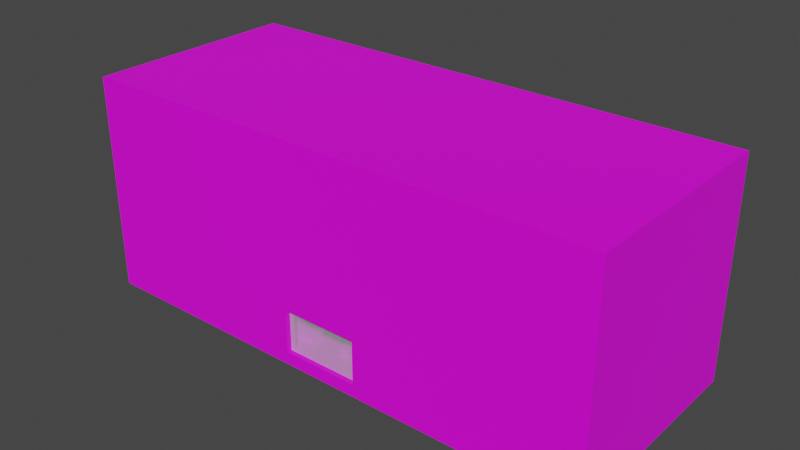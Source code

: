 # Source: RockstarHQ.blend  (saved by Blender 3.6.13; exported with 4.5.12 LTS)
import bpy
from mathutils import Matrix  # noqa: F401  (used for matrix-valued properties, if any)

bpy.ops.wm.read_factory_settings(use_empty=True)
scene = bpy.context.scene
scene.name = 'Scene'

# ---- collections
col_collection = bpy.data.collections.new('Collection'); scene.collection.children.link(col_collection)

# ---- images (referenced by path relative to the original .blend; pixels are not part of the script)
import os
ASSET_DIR = os.environ.get("B2B_ASSET_DIR", "")  # directory of the original .blend (textures are referenced by path, not embedded)
HERE = os.path.dirname(os.path.abspath(__file__))  # packed textures are extracted next to this script under _unpacked/

def load_image(name, relpath, width, height, colorspace="sRGB"):
    """Load a texture the original file referenced (path relative to the .blend, or extracted next to this script)."""
    p = next((c for c in (os.path.join(HERE, relpath), os.path.join(ASSET_DIR, relpath)) if relpath and os.path.exists(c)), "")
    if p:
        img = bpy.data.images.load(p, check_existing=True)
        img.name = name
    else:  # same state as the original file: an image datablock whose file is absent (Cycles renders it pink)
        img = bpy.data.images.new(name, width, height)
        img.source = "FILE"
        img.filepath = "//" + (relpath or name)
    img.colorspace_settings.name = colorspace
    return img
img_drywall_png = load_image('Drywall.png', 'Drywall.png', 1024, 1024, 'sRGB')
img_realrockstar_png = load_image('RealRockstar.png', 'RealRockstar.png', 1024, 1024, 'sRGB')
img_carpet_jpg = load_image('Carpet.jpg', 'Carpet.jpg', 1024, 1024, 'sRGB')
img_bricks_jpg = load_image('Bricks.jpg', 'Bricks.jpg', 1024, 1024, 'sRGB')
img_finnished_wood_jpg = load_image('Finnished Wood.jpg', 'Finnished Wood.jpg', 1024, 1024, 'sRGB')

# ---- materials (node trees are filled in below, after node groups)
mat_drywall = bpy.data.materials.new('Drywall')
mat_drywall.alpha_threshold = 0.0
mat_drywall.use_transparent_shadow = False
mat_drywall.roughness = 0.5
mat_drywall.line_color = (0.0, 0.0, 0.0, 1.0)
mat_glass = bpy.data.materials.new('Glass')
mat_glass.surface_render_method = 'BLENDED'
mat_glass.blend_method = 'BLEND'
mat_branding = bpy.data.materials.new('Branding')
mat_branding.use_transparent_shadow = False
mat_carpet = bpy.data.materials.new('Carpet')
mat_carpet.use_transparent_shadow = False
mat_bricks = bpy.data.materials.new('Bricks')
mat_bricks.use_transparent_shadow = False
mat_finnished_wood = bpy.data.materials.new('Finnished Wood')
mat_finnished_wood.use_transparent_shadow = False
mat_black = bpy.data.materials.new('Black')
mat_black.use_transparent_shadow = False

# ---- material node trees
mat_drywall.use_nodes = True; mat_drywall.node_tree.nodes.clear()
_N = mat_drywall.node_tree.nodes; _L = mat_drywall.node_tree.links
n0 = _N.new('ShaderNodeOutputMaterial'); n0.name = 'Material Output'; n0.location = (300, 300)
n1 = _N.new('ShaderNodeBsdfPrincipled'); n1.name = 'Principled BSDF'; n1.location = (10, 300)
n1.distribution = 'GGX'
n1.subsurface_method = 'RANDOM_WALK_SKIN'
n1.inputs[3].default_value = 1.45
n1.inputs[27].default_value = (0.0, 0.0, 0.0, 1.0)
n1.inputs[28].default_value = 1.0
n2 = _N.new('ShaderNodeTexImage'); n2.name = 'Image Texture'; n2.location = (-280, 275)
n2.image = img_drywall_png
_L.new(n1.outputs[0], n0.inputs[0])
_L.new(n2.outputs[0], n1.inputs[0])
n0.is_active_output = True
mat_glass.use_nodes = True; mat_glass.node_tree.nodes.clear()
_N = mat_glass.node_tree.nodes; _L = mat_glass.node_tree.links
n0 = _N.new('ShaderNodeBsdfPrincipled'); n0.name = 'Principled BSDF'; n0.location = (10, 300)
n0.distribution = 'GGX'
n0.subsurface_method = 'RANDOM_WALK_SKIN'
n0.inputs[3].default_value = 1.45
n0.inputs[4].default_value = 0.3869
n0.inputs[27].default_value = (0.0, 0.0, 0.0, 1.0)
n0.inputs[28].default_value = 1.0
n1 = _N.new('ShaderNodeOutputMaterial'); n1.name = 'Material Output'; n1.location = (300, 300)
n1.target = 'CYCLES'
n2 = _N.new('ShaderNodeOutputMaterial'); n2.name = 'Material Output.001'; n2.location = (0, 0)
n2.target = 'EEVEE'
n3 = _N.new('ShaderNodeMixShader'); n3.name = 'Mix Shader'; n3.location = (0, 0)
n3.label = 'Disable Shadow'
n3.hide = True
n4 = _N.new('ShaderNodeLightPath'); n4.name = 'Light Path'; n4.location = (0, 0)
n4.hide = True
n5 = _N.new('ShaderNodeBsdfTransparent'); n5.name = 'Transparent BSDF'; n5.location = (0, 0)
n5.hide = True
_L.new(n0.outputs[0], n1.inputs[0])
_L.new(n0.outputs[0], n3.inputs[1])
_L.new(n3.outputs[0], n2.inputs[0])
_L.new(n4.outputs[1], n3.inputs[0])
_L.new(n5.outputs[0], n3.inputs[2])
n1.is_active_output = True
mat_branding.use_nodes = True; mat_branding.node_tree.nodes.clear()
_N = mat_branding.node_tree.nodes; _L = mat_branding.node_tree.links
n0 = _N.new('ShaderNodeBsdfPrincipled'); n0.name = 'Principled BSDF'; n0.location = (10, 300)
n0.distribution = 'GGX'
n0.subsurface_method = 'RANDOM_WALK_SKIN'
n0.inputs[3].default_value = 1.45
n0.inputs[27].default_value = (0.0, 0.0, 0.0, 1.0)
n0.inputs[28].default_value = 1.0
n1 = _N.new('ShaderNodeOutputMaterial'); n1.name = 'Material Output'; n1.location = (300, 300)
n2 = _N.new('ShaderNodeTexImage'); n2.name = 'Image Texture'; n2.location = (-280, 275)
n2.image = img_realrockstar_png
_L.new(n0.outputs[0], n1.inputs[0])
_L.new(n2.outputs[0], n0.inputs[0])
n1.is_active_output = True
mat_carpet.use_nodes = True; mat_carpet.node_tree.nodes.clear()
_N = mat_carpet.node_tree.nodes; _L = mat_carpet.node_tree.links
n0 = _N.new('ShaderNodeBsdfPrincipled'); n0.name = 'Principled BSDF'; n0.location = (10, 300)
n0.distribution = 'GGX'
n0.subsurface_method = 'RANDOM_WALK_SKIN'
n0.inputs[3].default_value = 1.45
n0.inputs[27].default_value = (0.0, 0.0, 0.0, 1.0)
n0.inputs[28].default_value = 1.0
n1 = _N.new('ShaderNodeOutputMaterial'); n1.name = 'Material Output'; n1.location = (300, 300)
n2 = _N.new('ShaderNodeTexImage'); n2.name = 'Image Texture'; n2.location = (-280, 275)
n2.image = img_carpet_jpg
_L.new(n0.outputs[0], n1.inputs[0])
_L.new(n2.outputs[0], n0.inputs[0])
n1.is_active_output = True
mat_bricks.use_nodes = True; mat_bricks.node_tree.nodes.clear()
_N = mat_bricks.node_tree.nodes; _L = mat_bricks.node_tree.links
n0 = _N.new('ShaderNodeBsdfPrincipled'); n0.name = 'Principled BSDF'; n0.location = (10, 300)
n0.distribution = 'GGX'
n0.subsurface_method = 'RANDOM_WALK_SKIN'
n0.inputs[3].default_value = 1.45
n0.inputs[27].default_value = (0.0, 0.0, 0.0, 1.0)
n0.inputs[28].default_value = 1.0
n1 = _N.new('ShaderNodeOutputMaterial'); n1.name = 'Material Output'; n1.location = (300, 300)
n2 = _N.new('ShaderNodeTexImage'); n2.name = 'Image Texture'; n2.location = (-280, 275)
n2.image = img_bricks_jpg
_L.new(n0.outputs[0], n1.inputs[0])
_L.new(n2.outputs[0], n0.inputs[0])
n1.is_active_output = True
mat_finnished_wood.use_nodes = True; mat_finnished_wood.node_tree.nodes.clear()
_N = mat_finnished_wood.node_tree.nodes; _L = mat_finnished_wood.node_tree.links
n0 = _N.new('ShaderNodeBsdfPrincipled'); n0.name = 'Principled BSDF'; n0.location = (10, 300)
n0.distribution = 'GGX'
n0.subsurface_method = 'RANDOM_WALK_SKIN'
n0.inputs[3].default_value = 1.45
n0.inputs[27].default_value = (0.0, 0.0, 0.0, 1.0)
n0.inputs[28].default_value = 1.0
n1 = _N.new('ShaderNodeOutputMaterial'); n1.name = 'Material Output'; n1.location = (300, 300)
n2 = _N.new('ShaderNodeTexImage'); n2.name = 'Image Texture'; n2.location = (-280, 275)
n2.image = img_finnished_wood_jpg
_L.new(n0.outputs[0], n1.inputs[0])
_L.new(n2.outputs[0], n0.inputs[0])
n1.is_active_output = True
mat_black.use_nodes = True; mat_black.node_tree.nodes.clear()
_N = mat_black.node_tree.nodes; _L = mat_black.node_tree.links
n0 = _N.new('ShaderNodeBsdfPrincipled'); n0.name = 'Principled BSDF'; n0.location = (10, 300)
n0.distribution = 'GGX'
n0.subsurface_method = 'RANDOM_WALK_SKIN'
n0.inputs[0].default_value = (0.0, 0.0, 0.0, 1.0)
n0.inputs[3].default_value = 1.45
n0.inputs[27].default_value = (0.0, 0.0, 0.0, 1.0)
n0.inputs[28].default_value = 1.0
n1 = _N.new('ShaderNodeOutputMaterial'); n1.name = 'Material Output'; n1.location = (300, 300)
_L.new(n0.outputs[0], n1.inputs[0])
n1.is_active_output = True

# ---- world
world_world = bpy.data.worlds.new('World'); scene.world = world_world
world_world.use_nodes = True; world_world.node_tree.nodes.clear()
_N = world_world.node_tree.nodes; _L = world_world.node_tree.links
n0 = _N.new('ShaderNodeOutputWorld'); n0.name = 'World Output'; n0.location = (300, 300)
n1 = _N.new('ShaderNodeBackground'); n1.name = 'Background'; n1.location = (10, 300)
n1.inputs[0].default_value = (0.05088, 0.05088, 0.05088, 1.0)
_L.new(n1.outputs[0], n0.inputs[0])
n0.is_active_output = True
world_world.color = (0.05088, 0.05088, 0.05088)
world_world.use_sun_shadow = False
world_world.sun_shadow_jitter_overblur = 0.0

# ---- meshes
me_cube = bpy.data.meshes.new('Cube')
me_cube.from_pydata([(1.0, 1.0, 1.0), (-0.1693, -0.9107, -0.9138), (1.0, 1.0, -1.0), (-0.1693, -0.9107, 0.01556), (1.0, -1.0, 1.0), (-0.0178, -0.6123, -0.9298), (1.0, -1.0, -1.0), (-0.1984, 0.0507, 0.03154), (-1.0, 1.0, 1.0), (0.1693, -0.9107, -0.9138), (-1.0, 1.0, -1.0), (0.1693, -0.9107, 0.01556), (-1.0, -1.0, 1.0), (0.0178, -0.6123, -0.9298), (-1.0, -1.0, -1.0), (0.1984, 0.0507, 0.03154), (-0.0178, -0.7045, -0.9298), (0.0178, -0.7045, -0.9298), (0.1984, -0.9107, 0.03154), (-0.1984, -0.9107, 0.03154), (-0.1463, -1.0, -0.8854), (-0.1463, -1.0, -0.4838), (0.1463, -1.0, -0.4838), (0.1463, -1.0, -0.8854), (-0.1463, -0.9107, -0.8854), (-0.1463, -0.9107, -0.4838), (0.1463, -0.9107, -0.8854), (0.1463, -0.9107, -0.4838), (-0.1463, -1.0, -0.6846), (0.0, -1.0, -0.4838), (-0.1463, -0.9107, -0.6846), (0.1463, -0.9107, -0.6846), (0.1463, -1.0, -0.6846), (-0.1463, -0.9553, -0.4838), (0.1463, -0.9553, -0.8854), (0.0, -0.9107, -0.4838), (-0.1463, -0.9553, -0.8854), (0.0, -0.9107, -0.8854), (0.0, -1.0, -0.8854), (0.1463, -0.9553, -0.4838), (0.0, -0.9553, -0.4838), (0.0, -0.9553, -0.8854), (0.1463, -0.9553, -0.6846), (-0.1463, -0.9553, -0.6846), (-0.1984, 0.0507, -0.9298), (0.1984, 0.0507, -0.9298), (-0.1984, -0.9107, -0.9298), (0.1984, -0.9107, -0.9298), (-0.0178, -0.6123, -0.8482), (0.0178, -0.6123, -0.8482), (-0.0178, -0.7045, -0.8482), (0.0178, -0.7045, -0.8482)], [], [(0, 8, 12, 4), (6, 4, 12, 14, 20, 28, 21, 29, 22, 32, 23), (20, 14, 6, 23, 38), (14, 12, 8, 10), (10, 2, 6, 14), (2, 0, 4, 6), (10, 8, 0, 2), (46, 44, 7, 19), (44, 45, 15, 7), (45, 47, 18, 15), (24, 1, 3, 11, 9, 26, 31, 27, 35, 25, 30), (9, 1, 24, 37, 26), (17, 13, 49, 51), (15, 18, 19, 7), (1, 9, 47, 46), (9, 11, 18, 47), (11, 3, 19, 18), (3, 1, 46, 19), (43, 36, 24, 30), (42, 32, 22, 39), (41, 38, 23, 34), (40, 33, 25, 35), (39, 40, 35, 27), (22, 29, 40, 39), (29, 21, 33, 40), (37, 41, 34, 26), (24, 36, 41, 37), (36, 20, 38, 41), (31, 42, 39, 27), (26, 34, 42, 31), (34, 23, 32, 42), (33, 43, 30, 25), (21, 28, 43, 33), (28, 20, 36, 43), (5, 13, 45, 44), (16, 5, 44, 46), (13, 17, 47, 45), (17, 16, 46, 47), (48, 50, 51, 49), (13, 5, 48, 49), (16, 17, 51, 50), (5, 16, 50, 48)])
me_cube.polygons.foreach_set('material_index', [4, 4, 4, 4, 4, 4, 4, 0, 0, 0, 0, 0, 0, 0, 0, 0, 0, 0, 0, 4, 4, 0, 0, 4, 4, 0, 0, 4, 0, 0, 4, 0, 4, 4, 3, 3, 3, 3, 0, 0, 0, 0])
_uv = me_cube.uv_layers.new(name='UVMap')
_uv.uv.foreach_set('vector', [1.99, 2.912, -2.02, 2.912, -2.02, -1.098, 1.99, -1.098, 1.99, -1.271, 1.99, 2.739, -2.02, 2.739, -2.02, -1.271, -0.308, -1.041, -0.308, -0.6387, -0.308, -0.2361, -0.01469, -0.2361, 0.2786, -0.2361, 0.2786, -0.6387, 0.2786, -1.041, -0.308, -1.041, -2.02, -1.271, 1.99, -1.271, 0.2786, -1.041, -0.01469, -1.041, -0.6482, -1.271, -0.6482, 2.739, 3.362, 2.739, 3.362, -1.271, -2.02, 2.912, 1.99, 2.912, 1.99, -1.098, -2.02, -1.098, 3.362, -1.271, 3.362, 2.739, -0.6482, 2.739, -0.6482, -1.271, -2.02, -1.271, -2.02, 2.739, 1.99, 2.739, 1.99, -1.271, -0.4691, -1.13, 1.458, -1.13, 1.458, 0.7971, -0.4691, 0.7971, -0.4124, -1.13, 0.383, -1.13, 0.383, 0.7971, -0.4124, 0.7971, 1.458, -1.13, -0.4691, -1.13, -0.4691, 0.7971, 1.458, 0.7971, -0.308, -1.041, -0.3542, -1.098, -0.3542, 0.7651, 0.3248, 0.7651, 0.3248, -1.098, 0.2786, -1.041, 0.2786, -0.6387, 0.2786, -0.2361, -0.01469, -0.2361, -0.308, -0.2361, -0.308, -0.6387, 0.3248, -1.098, -0.3542, -1.098, -0.308, -1.041, -0.01469, -1.041, 0.2786, -1.041, -0.05571, -1.13, 0.1291, -1.13, 0.1291, -0.9666, -0.05571, -0.9666, 0.383, 1.009, 0.383, -0.9189, -0.4124, -0.9189, -0.4124, 1.009, -0.3542, -1.098, 0.3248, -1.098, 0.383, -1.13, -0.4124, -1.13, 0.3248, -1.098, 0.3248, 0.7651, 0.383, 0.7971, 0.383, -1.13, 0.3248, 0.7651, -0.3542, 0.7651, -0.4124, 0.7971, 0.383, 0.7971, -0.3542, 0.7651, -0.3542, -1.098, -0.4124, -1.13, -0.4124, 0.7971, -0.5587, -0.6387, -0.5587, -1.041, -0.4691, -1.041, -0.4691, -0.6387, -0.5587, -0.6387, -0.6482, -0.6387, -0.6482, -0.2361, -0.5587, -0.2361, -0.01469, -1.008, -0.01469, -1.098, 0.2786, -1.098, 0.2786, -1.008, -0.01469, -1.008, -0.308, -1.008, -0.308, -0.9189, -0.01469, -0.9189, 0.2786, -1.008, -0.01469, -1.008, -0.01469, -0.9189, 0.2786, -0.9189, 0.2786, -1.098, -0.01469, -1.098, -0.01469, -1.008, 0.2786, -1.008, -0.01469, -1.098, -0.308, -1.098, -0.308, -1.008, -0.01469, -1.008, -0.01469, -0.9189, -0.01469, -1.008, 0.2786, -1.008, 0.2786, -0.9189, -0.308, -0.9189, -0.308, -1.008, -0.01469, -1.008, -0.01469, -0.9189, -0.308, -1.008, -0.308, -1.098, -0.01469, -1.098, -0.01469, -1.008, -0.4691, -0.6387, -0.5587, -0.6387, -0.5587, -0.2361, -0.4691, -0.2361, -0.4691, -1.041, -0.5587, -1.041, -0.5587, -0.6387, -0.4691, -0.6387, -0.5587, -1.041, -0.6482, -1.041, -0.6482, -0.6387, -0.5587, -0.6387, -0.5587, -0.2361, -0.5587, -0.6387, -0.4691, -0.6387, -0.4691, -0.2361, -0.6482, -0.2361, -0.6482, -0.6387, -0.5587, -0.6387, -0.5587, -0.2361, -0.6482, -0.6387, -0.6482, -1.041, -0.5587, -1.041, -0.5587, -0.6387, -0.05038, -0.3206, 0.021, -0.3206, 0.383, 1.009, -0.4124, 1.009, -0.05038, -0.5055, -0.05038, -0.3206, -0.4124, 1.009, -0.4124, -0.9189, 0.021, -0.3206, 0.021, -0.5055, 0.383, -0.9189, 0.383, 1.009, 0.021, -0.5055, -0.05038, -0.5055, -0.4124, -0.9189, 0.383, -0.9189, -0.05038, -0.3206, -0.05038, -0.5055, 0.021, -0.5055, 0.021, -0.3206, 0.021, -1.13, -0.05038, -1.13, -0.05038, -0.9666, 0.021, -0.9666, -0.05038, -1.13, 0.021, -1.13, 0.021, -0.9666, -0.05038, -0.9666, 0.1291, -1.13, -0.05571, -1.13, -0.05571, -0.9666, 0.1291, -0.9666])
me_cube.materials.append(mat_drywall)
me_cube.materials.append(mat_glass)
me_cube.materials.append(mat_branding)
me_cube.materials.append(mat_carpet)
me_cube.materials.append(mat_bricks)
me_cube.use_mirror_vertex_groups = False
me_cube.update()
me_plane = bpy.data.meshes.new('Plane')
me_plane.from_pydata([(-1.0, -1.0, 0.0), (1.0, -1.0, 0.0), (-1.0, 1.0, 0.0), (1.0, 1.0, 0.0)], [], [(0, 1, 3, 2)])
_uv = me_plane.uv_layers.new(name='UVMap')
_uv.uv.foreach_set('vector', [0.0, 0.0, 1.0, 0.0, 1.0, 1.0, 0.0, 1.0])
me_plane.materials.append(mat_branding)
me_plane.update()
me_cube_004 = bpy.data.meshes.new('Cube.004')
me_cube_004.from_pydata([(-1.0, -6.047, -1.0), (-1.0, -6.047, 1.0), (-1.0, 1.0, -1.0), (-1.0, 1.0, 1.0), (1.0, -6.047, -1.0), (1.0, -6.047, 1.0), (1.0, 1.0, -1.0), (1.0, 1.0, 1.0), (-1.0, -3.632, 0.2206), (-1.0, -4.028, -0.3716), (-1.0, -2.342, 0.7552), (-1.0, -1.643, 0.6162), (-1.0, -3.04, 0.6162), (-1.0, -4.153, -1.0), (-1.0, -0.6554, -0.3716), (-1.0, -0.5304, -1.0), (-1.0, -1.051, 0.2206), (1.0, -2.342, 0.7552), (1.0, -3.04, 0.6162), (1.0, -1.051, 0.2206), (1.0, -0.6554, -0.3716), (1.0, -1.643, 0.6162), (1.0, -4.028, -0.3716), (1.0, -4.153, -1.0), (1.0, -0.5304, -1.0), (1.0, -3.632, 0.2206)], [], [(0, 1, 3, 2, 15, 14, 16, 11, 10, 12, 8, 9, 13), (2, 3, 7, 6), (24, 6, 7, 5, 4, 23, 22, 25, 18, 17, 21, 19, 20), (4, 5, 1, 0), (4, 0, 13, 23), (15, 2, 6, 24), (7, 3, 1, 5), (13, 9, 22, 23), (8, 25, 22, 9), (25, 8, 12, 18), (10, 17, 18, 12), (11, 21, 17, 10), (16, 19, 21, 11), (16, 14, 20, 19), (24, 20, 14, 15)])
me_cube_004.polygons.foreach_set('material_index', [0, 0, 0, 0, 0, 0, 0, 24264, 24264, 24264, 24264, 24264, 24264, 24264, 24264])
_uv = me_cube_004.uv_layers.new(name='UVMap')
_uv.uv.foreach_set('vector', [-0.01787, 0.3615, -0.01787, 0.6453, 0.9821, 0.6453, 0.9821, 0.3615, 0.765, 0.3615, 0.7472, 0.4507, 0.6911, 0.5347, 0.6071, 0.5909, 0.5079, 0.6106, 0.4088, 0.5909, 0.3248, 0.5347, 0.2687, 0.4507, 0.2509, 0.3615, 0.3581, 0.3615, 0.3581, 0.6453, 0.6419, 0.6453, 0.6419, 0.3615, 0.765, 0.3615, 0.9821, 0.3615, 0.9821, 0.6453, -0.01787, 0.6453, -0.01787, 0.3615, 0.2509, 0.3615, 0.2687, 0.4507, 0.3248, 0.5347, 0.4088, 0.5909, 0.5079, 0.6106, 0.6071, 0.5909, 0.6911, 0.5347, 0.7472, 0.4507, 0.6419, 0.3615, 0.6419, 0.6453, 0.3581, 0.6453, 0.3581, 0.3615, 0.6419, -0.01787, 0.3581, -0.01787, 0.3581, 0.2509, 0.6419, 0.2509, 0.3581, 0.765, 0.3581, 0.9821, 0.6419, 0.9821, 0.6419, 0.765, 0.6419, 0.9821, 0.3581, 0.9821, 0.3581, -0.01787, 0.6419, -0.01787, 0.3581, 0.3615, 0.3581, 0.4507, 0.6419, 0.4507, 0.6419, 0.3615, 0.3581, 0.5347, 0.6419, 0.5347, 0.6419, 0.4507, 0.3581, 0.4507, 0.6419, 0.3248, 0.3581, 0.3248, 0.3581, 0.4088, 0.6419, 0.4088, 0.3581, 0.5079, 0.6419, 0.5079, 0.6419, 0.4088, 0.3581, 0.4088, 0.3581, 0.6071, 0.6419, 0.6071, 0.6419, 0.5079, 0.3581, 0.5079, 0.3581, 0.6911, 0.6419, 0.6911, 0.6419, 0.6071, 0.3581, 0.6071, 0.3581, 0.5347, 0.3581, 0.4507, 0.6419, 0.4507, 0.6419, 0.5347, 0.6419, 0.3615, 0.6419, 0.4507, 0.3581, 0.4507, 0.3581, 0.3615])
me_cube_004.materials.append(mat_finnished_wood)
me_cube_004.update()
me_cube_005 = bpy.data.meshes.new('Cube.005')
me_cube_005.from_pydata([(-0.04948, -0.6697, -0.3537), (-0.04948, -0.6697, 0.3537), (-0.04948, 0.6697, -0.3537), (-0.04948, 0.6697, 0.3537), (0.04948, -0.6312, -0.3151), (0.04948, -0.6312, 0.3151), (0.04948, 0.6312, -0.3151), (0.04948, 0.6312, 0.3151), (-0.04948, 0.0, -0.3537), (-0.04948, 0.0, 0.3537), (0.04948, 0.0, -0.3151), (0.04948, 0.0, 0.3151), (-0.04948, -0.09953, -0.3537), (0.04948, -0.09953, 0.3151), (-0.04948, -0.09953, 0.3537), (0.04948, -0.09953, -0.3151), (-0.04948, 0.1281, 0.3537), (0.04948, 0.1281, -0.3151), (-0.04948, 0.1281, -0.3537), (0.04948, 0.1281, 0.3151), (-0.04948, 0.1281, -0.4973), (-0.04948, 0.0, -0.4973), (0.04948, -0.09953, -0.4973), (0.04948, 0.0, -0.4973), (-0.04948, -0.09953, -0.4973), (0.04948, 0.1281, -0.4973), (-0.1029, 0.2561, -0.5344), (-0.1029, -0.01029, -0.5344), (0.1029, -0.2172, -0.5344), (0.1029, -0.01029, -0.5344), (-0.1029, -0.2172, -0.5344), (0.1029, 0.2561, -0.5344), (-0.1029, 0.2561, -0.5474), (-0.1029, -0.01029, -0.5474), (0.1029, -0.2172, -0.5474), (0.1029, -0.01029, -0.5474), (-0.1029, -0.2172, -0.5474), (0.1029, 0.2561, -0.5474), (0.04948, 0.6697, 0.3537), (0.04948, 0.6697, -0.3537), (0.04948, 0.1281, -0.3537), (0.04948, -0.09953, 0.3537), (0.04948, -0.6697, 0.3537), (0.04948, -0.6697, -0.3537), (0.04948, -0.09953, -0.3537), (0.04948, 0.0, -0.3537), (0.04948, 0.1281, 0.3537), (0.04948, 0.0, 0.3537), (0.02775, 0.0, 0.3151), (0.02775, 0.0, -0.3151), (0.02775, -0.09953, 0.3151), (0.02775, -0.09953, -0.3151), (0.02775, 0.1281, 0.3151), (0.02775, 0.1281, -0.3151), (0.02775, 0.6312, 0.3151), (0.02775, 0.6312, -0.3151), (0.02775, -0.6312, 0.3151), (0.02775, -0.6312, -0.3151)], [], [(18, 16, 3, 2), (2, 3, 38, 39), (13, 5, 56, 50), (43, 42, 1, 0), (12, 44, 43, 0), (41, 14, 1, 42), (46, 16, 9, 47), (12, 8, 21, 24), (19, 11, 48, 52), (12, 14, 9, 8), (0, 1, 14, 12), (47, 9, 14, 41), (18, 40, 25, 20), (10, 17, 53, 49), (17, 6, 55, 53), (2, 39, 40, 18), (38, 3, 16, 46), (8, 9, 16, 18), (22, 24, 30, 28), (20, 25, 31, 26), (40, 45, 23, 25), (45, 44, 22, 23), (8, 18, 20, 21), (44, 12, 24, 22), (30, 27, 33, 36), (31, 29, 35, 37), (21, 20, 26, 27), (25, 23, 29, 31), (24, 21, 27, 30), (23, 22, 28, 29), (32, 37, 35, 33), (33, 35, 34, 36), (29, 28, 34, 35), (26, 31, 37, 32), (28, 30, 36, 34), (27, 26, 32, 33), (7, 6, 39, 38), (6, 17, 40, 39), (5, 13, 41, 42), (4, 5, 42, 43), (10, 15, 44, 45), (11, 19, 46, 47), (13, 11, 47, 41), (15, 4, 43, 44), (17, 10, 45, 40), (19, 7, 38, 46), (51, 50, 56, 57), (53, 52, 48, 49), (49, 48, 50, 51), (55, 54, 52, 53), (7, 19, 52, 54), (11, 13, 50, 48), (5, 4, 57, 56), (6, 7, 54, 55), (4, 15, 51, 57), (15, 10, 49, 51)])
_uv = me_cube_005.uv_layers.new(name='UVMap')
_uv.uv.foreach_set('vector', [0.5898, 0.4284, 0.5898, 0.9565, 0.9942, 0.9565, 0.9942, 0.4284, 0.4631, 0.4284, 0.4631, 0.9565, 0.5369, 0.9565, 0.5369, 0.4284, 0.4199, 0.9278, 0.02293, 0.9278, 0.02293, 0.9278, 0.4199, 0.9278, 0.5369, 0.4284, 0.5369, 0.9565, 0.4631, 0.9565, 0.4631, 0.4284, 0.4631, 0.4199, 0.5369, 0.4199, 0.5369, -0.005827, 0.4631, -0.005827, 0.5369, 0.4199, 0.4631, 0.4199, 0.4631, -0.005827, 0.5369, -0.005827, 0.5369, 0.5898, 0.4631, 0.5898, 0.4631, 0.4942, 0.5369, 0.4942, 0.4199, 0.4284, 0.4942, 0.4284, 0.4942, 0.3212, 0.4199, 0.3212, 0.5898, 0.9278, 0.4942, 0.9278, 0.4942, 0.9278, 0.5898, 0.9278, 0.4199, 0.4284, 0.4199, 0.9565, 0.4942, 0.9565, 0.4942, 0.4284, -0.005827, 0.4284, -0.005827, 0.9565, 0.4199, 0.9565, 0.4199, 0.4284, 0.5369, 0.4942, 0.4631, 0.4942, 0.4631, 0.4199, 0.5369, 0.4199, 0.4631, 0.4284, 0.5369, 0.4284, 0.5369, 0.3212, 0.4631, 0.3212, 0.4942, 0.4572, 0.5898, 0.4572, 0.5898, 0.4572, 0.4942, 0.4572, 0.5898, 0.4572, 0.9654, 0.4572, 0.9654, 0.4572, 0.5898, 0.4572, 0.4631, 0.9942, 0.5369, 0.9942, 0.5369, 0.5898, 0.4631, 0.5898, 0.5369, 0.9942, 0.4631, 0.9942, 0.4631, 0.5898, 0.5369, 0.5898, 0.4942, 0.4284, 0.4942, 0.9565, 0.5898, 0.9565, 0.5898, 0.4284, 0.5369, 0.4199, 0.4631, 0.4199, 0.4232, 0.332, 0.5768, 0.332, 0.4631, 0.5898, 0.5369, 0.5898, 0.5768, 0.6854, 0.4232, 0.6854, 0.5898, 0.4284, 0.4942, 0.4284, 0.4942, 0.3212, 0.5898, 0.3212, 0.4942, 0.4284, 0.4199, 0.4284, 0.4199, 0.3212, 0.4942, 0.3212, 0.4942, 0.4284, 0.5898, 0.4284, 0.5898, 0.3212, 0.4942, 0.3212, 0.5369, 0.4284, 0.4631, 0.4284, 0.4631, 0.3212, 0.5369, 0.3212, 0.332, 0.2935, 0.4865, 0.2935, 0.4865, 0.2838, 0.332, 0.2838, 0.6854, 0.2935, 0.4865, 0.2935, 0.4865, 0.2838, 0.6854, 0.2838, 0.4631, 0.4942, 0.4631, 0.5898, 0.4232, 0.6854, 0.4232, 0.4865, 0.5369, 0.5898, 0.5369, 0.4942, 0.5768, 0.4865, 0.5768, 0.6854, 0.4631, 0.4199, 0.4631, 0.4942, 0.4232, 0.4865, 0.4232, 0.332, 0.5369, 0.4942, 0.5369, 0.4199, 0.5768, 0.332, 0.5768, 0.4865, 0.4232, 0.6854, 0.5768, 0.6854, 0.5768, 0.4865, 0.4232, 0.4865, 0.4232, 0.4865, 0.5768, 0.4865, 0.5768, 0.332, 0.4232, 0.332, 0.4865, 0.2935, 0.332, 0.2935, 0.332, 0.2838, 0.4865, 0.2838, 0.4232, 0.2935, 0.5768, 0.2935, 0.5768, 0.2838, 0.4232, 0.2838, 0.5768, 0.2935, 0.4232, 0.2935, 0.4232, 0.2838, 0.5768, 0.2838, 0.4865, 0.2935, 0.6854, 0.2935, 0.6854, 0.2838, 0.4865, 0.2838, 0.9654, 0.9278, 0.9654, 0.4572, 0.9942, 0.4284, 0.9942, 0.9565, 0.9654, 0.4572, 0.5898, 0.4572, 0.5898, 0.4284, 0.9942, 0.4284, 0.02293, 0.9278, 0.4199, 0.9278, 0.4199, 0.9565, -0.005827, 0.9565, 0.02293, 0.4572, 0.02293, 0.9278, -0.005827, 0.9565, -0.005827, 0.4284, 0.4942, 0.4572, 0.4199, 0.4572, 0.4199, 0.4284, 0.4942, 0.4284, 0.4942, 0.9278, 0.5898, 0.9278, 0.5898, 0.9565, 0.4942, 0.9565, 0.4199, 0.9278, 0.4942, 0.9278, 0.4942, 0.9565, 0.4199, 0.9565, 0.4199, 0.4572, 0.02293, 0.4572, -0.005827, 0.4284, 0.4199, 0.4284, 0.5898, 0.4572, 0.4942, 0.4572, 0.4942, 0.4284, 0.5898, 0.4284, 0.5898, 0.9278, 0.9654, 0.9278, 0.9942, 0.9565, 0.5898, 0.9565, 0.4199, 0.4572, 0.4199, 0.9278, 0.02293, 0.9278, 0.02293, 0.4572, 0.5898, 0.4572, 0.5898, 0.9278, 0.4942, 0.9278, 0.4942, 0.4572, 0.4942, 0.4572, 0.4942, 0.9278, 0.4199, 0.9278, 0.4199, 0.4572, 0.9654, 0.4572, 0.9654, 0.9278, 0.5898, 0.9278, 0.5898, 0.4572, 0.9654, 0.9278, 0.5898, 0.9278, 0.5898, 0.9278, 0.9654, 0.9278, 0.4942, 0.9278, 0.4199, 0.9278, 0.4199, 0.9278, 0.4942, 0.9278, 0.02293, 0.9278, 0.02293, 0.4572, 0.02293, 0.4572, 0.02293, 0.9278, 0.9654, 0.4572, 0.9654, 0.9278, 0.9654, 0.9278, 0.9654, 0.4572, 0.02293, 0.4572, 0.4199, 0.4572, 0.4199, 0.4572, 0.02293, 0.4572, 0.4199, 0.4572, 0.4942, 0.4572, 0.4942, 0.4572, 0.4199, 0.4572])
me_cube_005.materials.append(mat_black)
me_cube_005.update()
me_cube_001 = bpy.data.meshes.new('Cube.001')
me_cube_001.from_pydata([(-0.1463, 0.0, 0.2008), (0.1463, 0.0, -0.2008), (-0.1463, 0.0, -0.2008), (0.1463, 0.0, 0.2008), (0.0, 0.0, 0.2008), (0.0, 0.0, -0.2008), (0.1463, 0.0, 0.0), (-0.1463, 0.0, 0.0)], [], [(4, 0, 7, 2, 5, 1, 6, 3)])
me_cube_001.polygons.foreach_set('material_index', [1])
_uv = me_cube_001.uv_layers.new(name='UVMap')
_uv.uv.foreach_set('vector', [-0.01469, -0.2361, -0.308, -0.2361, -0.308, -0.6387, -0.308, -1.041, -0.01469, -1.041, 0.2786, -1.041, 0.2786, -0.6387, 0.2786, -0.2361])
me_cube_001.materials.append(mat_drywall)
me_cube_001.materials.append(mat_glass)
me_cube_001.materials.append(mat_branding)
me_cube_001.materials.append(mat_carpet)
me_cube_001.materials.append(mat_bricks)
me_cube_001.use_mirror_vertex_groups = False
me_cube_001.update()

# ---- objects
ob_rockstar_hq = bpy.data.objects.new('Rockstar HQ', me_cube)
ob_pedistal_branding = bpy.data.objects.new('Pedistal Branding', me_plane)
ob_desk = bpy.data.objects.new('Desk', me_cube_004)
ob_cube = bpy.data.objects.new('Cube', me_cube_005)
ob_glass = bpy.data.objects.new('Glass', me_cube_001)

# ---- transforms, parenting, visibility, modifiers, constraints
ob_rockstar_hq.location = (0.0, 0.0, 7.144)
ob_rockstar_hq.scale = (18.37, 7.58, 7.58)
ob_rockstar_hq.lock_rotations_4d = False
ob_rockstar_hq.empty_display_type = 'ARROWS'
ob_rockstar_hq.lineart.crease_threshold = 0.0
ob_pedistal_branding.location = (0.0, -4.628, 0.4104)
ob_pedistal_branding.rotation_euler = (1.571, -0.0, -3.142)
ob_pedistal_branding.scale = (0.2779, 0.2779, 0.2779)
ob_desk.location = (-3.032, -2.585, 0.5158)
ob_desk.scale = (0.4821, 0.4821, 0.4821)
ob_cube.location = (-2.968, -3.765, 1.548)
ob_glass.location = (0.0, -7.242, 1.955)
ob_glass.scale = (18.37, 7.58, 7.58)
ob_glass.lock_rotations_4d = False
ob_glass.empty_display_type = 'ARROWS'
ob_glass.lineart.crease_threshold = 0.0

# ---- collection membership
col_collection.objects.link(ob_rockstar_hq)
col_collection.objects.link(ob_pedistal_branding)
col_collection.objects.link(ob_desk)
col_collection.objects.link(ob_cube)
col_collection.objects.link(ob_glass)

# ---- scene / render settings (as saved in the file)
scene.frame_start = 1; scene.frame_end = 250; scene.frame_set(1)
scene.render.engine = 'BLENDER_EEVEE_NEXT'
scene.cycles.sampling_pattern = 'TABULATED_SOBOL'
scene.view_settings.view_transform = 'Filmic'
bpy.context.view_layer.update()

# ---- added for rendering (the .blend has no active camera and no usable light): camera, sun
cam_auto = bpy.data.cameras.new('AutoCamera')
cam_auto.lens = 50.0
cam_auto.sensor_width = 36.0
cam_auto.clip_end = 1000.0
ob_auto_camera = bpy.data.objects.new('AutoCamera', cam_auto)
scene.collection.objects.link(ob_auto_camera)
ob_auto_camera.location = (39.3532, -47.2238, 38.6267)
ob_auto_camera.rotation_euler = (1.09748, -7.21219e-08, 0.694738)
scene.camera = ob_auto_camera
light_auto_sun = bpy.data.lights.new('AutoSun', 'SUN')
light_auto_sun.energy = 3.0
light_auto_sun.angle = 0.0523599
ob_auto_sun = bpy.data.objects.new('AutoSun', light_auto_sun)
scene.collection.objects.link(ob_auto_sun)
ob_auto_sun.rotation_euler = (0.872665, 0.174533, 0.523599)
bpy.context.view_layer.update()
